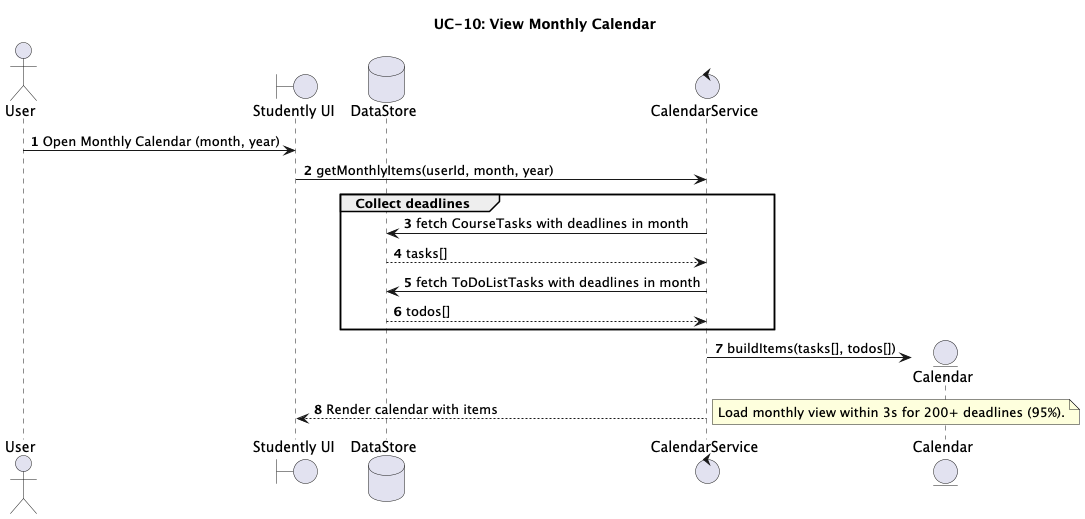

The diagram above was rendered by PlantUML. Its source (embedded in the PNG):
@startuml

title UC-10: View Monthly Calendar
autonumber

actor "User" as U
boundary "Studently UI" as UI
database "DataStore" as DB
control "CalendarService" as CalSvc
entity "Calendar" as Cal

U -> UI: Open Monthly Calendar (month, year)
UI -> CalSvc: getMonthlyItems(userId, month, year)
group Collect deadlines
    CalSvc -> DB: fetch CourseTasks with deadlines in month
    DB --> CalSvc: tasks[]
    CalSvc -> DB: fetch ToDoListTasks with deadlines in month
    DB --> CalSvc: todos[]
end
create Cal
CalSvc -> Cal: buildItems(tasks[], todos[])
CalSvc --> UI: Render calendar with items
note right
    Load monthly view within 3s for 200+ deadlines (95%).
end note

@enduml